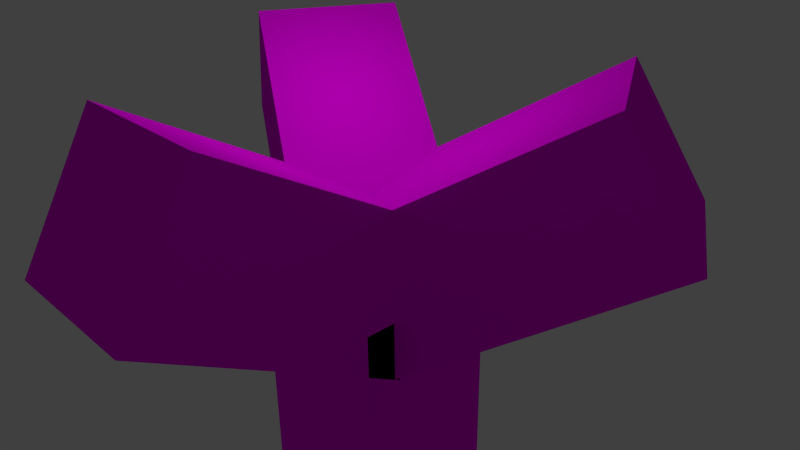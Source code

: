 # Source: baum.blend  (saved by Blender 2.72.0; exported with 4.5.12 LTS)
import bpy
from mathutils import Matrix  # noqa: F401  (used for matrix-valued properties, if any)

bpy.ops.wm.read_factory_settings(use_empty=True)
scene = bpy.context.scene
scene.name = 'Scene'

# ---- collections
col_collection_1 = bpy.data.collections.new('Collection 1'); scene.collection.children.link(col_collection_1)

# ---- images (referenced by path relative to the original .blend; pixels are not part of the script)
import os
ASSET_DIR = os.environ.get("B2B_ASSET_DIR", "")  # directory of the original .blend (textures are referenced by path, not embedded)
HERE = os.path.dirname(os.path.abspath(__file__))  # packed textures are extracted next to this script under _unpacked/

def load_image(name, relpath, width, height, colorspace="sRGB"):
    """Load a texture the original file referenced (path relative to the .blend, or extracted next to this script)."""
    p = next((c for c in (os.path.join(HERE, relpath), os.path.join(ASSET_DIR, relpath)) if relpath and os.path.exists(c)), "")
    if p:
        img = bpy.data.images.load(p, check_existing=True)
        img.name = name
    else:  # same state as the original file: an image datablock whose file is absent (Cycles renders it pink)
        img = bpy.data.images.new(name, width, height)
        img.source = "FILE"
        img.filepath = "//" + (relpath or name)
    img.colorspace_settings.name = colorspace
    return img
img_10_2b1a59514fe0725b0ae3fb300b673357_jpg = load_image('10_2b1a59514fe0725b0ae3fb300b673357.jpg', '10_2b1a59514fe0725b0ae3fb300b673357.jpg', 1024, 1024, 'sRGB')
img_5450558_a362ebc3d4_o_jpeg = load_image('5450558_a362ebc3d4_o.jpeg', '5450558_a362ebc3d4_o.jpeg', 1024, 1024, 'sRGB')

# ---- materials (node trees are filled in below, after node groups)
mat_material_001 = bpy.data.materials.new('Material.001')
mat_material_001.alpha_threshold = 0.0
mat_material_001.diffuse_color = (0.0774, 0.8, 0.03506, 1.0)
mat_material_001.roughness = 0.5
mat_material = bpy.data.materials.new('Material')
mat_material.alpha_threshold = 0.0
mat_material.diffuse_color = (0.1734, 0.1313, 0.04363, 1.0)
mat_material.roughness = 0.5
mat_material.line_color = (0.0, 0.0, 0.0, 1.0)

# ---- material node trees
mat_material_001.use_nodes = True; mat_material_001.node_tree.nodes.clear()
_N = mat_material_001.node_tree.nodes; _L = mat_material_001.node_tree.links
n0 = _N.new('ShaderNodeOutputMaterial'); n0.name = 'Material Output'; n0.location = (300, 300)
n1 = _N.new('ShaderNodeBsdfDiffuse'); n1.name = 'Diffuse BSDF'; n1.location = (10, 300)
n2 = _N.new('ShaderNodeTexEnvironment'); n2.name = 'Environment Texture'; n2.location = (-180, 300)
n2.width = 140
n2.image = img_10_2b1a59514fe0725b0ae3fb300b673357_jpg
_L.new(n1.outputs[0], n0.inputs[0])
_L.new(n2.outputs[0], n1.inputs[0])
n0.is_active_output = True
mat_material.use_nodes = True; mat_material.node_tree.nodes.clear()
_N = mat_material.node_tree.nodes; _L = mat_material.node_tree.links
n0 = _N.new('ShaderNodeOutputMaterial'); n0.name = 'Material Output'; n0.location = (300, 300)
n1 = _N.new('ShaderNodeBsdfDiffuse'); n1.name = 'Diffuse BSDF'; n1.location = (10, 300)
n2 = _N.new('ShaderNodeTexEnvironment'); n2.name = 'Environment Texture'; n2.location = (-180, 300)
n2.width = 140
n2.image = img_5450558_a362ebc3d4_o_jpeg
_L.new(n1.outputs[0], n0.inputs[0])
_L.new(n2.outputs[0], n1.inputs[0])
n0.is_active_output = True

# ---- world
world_world = bpy.data.worlds.new('World'); scene.world = world_world
world_world.color = (0.05088, 0.05088, 0.05088)
world_world.use_sun_shadow = False
world_world.sun_shadow_jitter_overblur = 0.0
world_world.cycles.sampling_method = 'MANUAL'
world_world.cycles.sample_map_resolution = 256

# ---- cameras
cam_camera = bpy.data.cameras.new('Camera')
cam_camera.clip_end = 100.0
cam_camera.lens = 35.0
cam_camera.sensor_width = 32.0
cam_camera.sensor_height = 18.0
cam_camera.ortho_scale = 7.314
cam_camera.dof.focus_distance = 0.0

# ---- lights
light_lamp = bpy.data.lights.new('Lamp', 'POINT')
light_lamp.transmission_factor = 0.0
light_lamp.cutoff_distance = 30.0
light_lamp.energy = 100.0
light_lamp.shadow_buffer_clip_start = 1.001
light_lamp.shadow_soft_size = 0.1
light_lamp.shadow_maximum_resolution = 0.006
light_lamp.use_absolute_resolution = True
light_lamp.cycles.use_multiple_importance_sampling = False

# ---- meshes
me_cube_003 = bpy.data.meshes.new('Cube.003')
me_cube_003.from_pydata([(1.0, 1.0, 0.0), (1.0, -1.0, 0.0), (-1.0, -1.0, 0.0), (-1.0, 1.0, 0.0), (1.0, 1.0, 2.0), (1.0, -1.0, 2.0), (-1.0, -1.0, 2.0), (-1.0, 1.0, 2.0)], [], [(0, 1, 2, 3), (4, 7, 6, 5), (0, 4, 5, 1), (1, 5, 6, 2), (2, 6, 7, 3), (4, 0, 3, 7)])
me_cube_003.materials.append(mat_material_001)
me_cube_003.use_remesh_preserve_volume = False
me_cube_003.use_remesh_preserve_attributes = False
me_cube_003.use_mirror_vertex_groups = False
me_cube_003.update()
me_cube_002 = bpy.data.meshes.new('Cube.002')
me_cube_002.from_pydata([(1.0, 1.0, 0.0), (1.0, -1.0, 0.0), (-1.0, -1.0, 0.0), (-1.0, 1.0, 0.0), (1.0, 1.0, 2.0), (1.0, -1.0, 2.0), (-1.0, -1.0, 2.0), (-1.0, 1.0, 2.0)], [], [(0, 1, 2, 3), (4, 7, 6, 5), (0, 4, 5, 1), (1, 5, 6, 2), (2, 6, 7, 3), (4, 0, 3, 7)])
me_cube_002.materials.append(mat_material_001)
me_cube_002.use_remesh_preserve_volume = False
me_cube_002.use_remesh_preserve_attributes = False
me_cube_002.use_mirror_vertex_groups = False
me_cube_002.update()
me_cube_001 = bpy.data.meshes.new('Cube.001')
me_cube_001.from_pydata([(1.0, 1.0, 0.0), (1.0, -1.0, 0.0), (-1.0, -1.0, 0.0), (-1.0, 1.0, 0.0), (1.0, 1.0, 2.0), (1.0, -1.0, 2.0), (-1.0, -1.0, 2.0), (-1.0, 1.0, 2.0)], [], [(0, 1, 2, 3), (4, 7, 6, 5), (0, 4, 5, 1), (1, 5, 6, 2), (2, 6, 7, 3), (4, 0, 3, 7)])
me_cube_001.materials.append(mat_material_001)
me_cube_001.use_remesh_preserve_volume = False
me_cube_001.use_remesh_preserve_attributes = False
me_cube_001.use_mirror_vertex_groups = False
me_cube_001.update()
me_cube = bpy.data.meshes.new('Cube')
me_cube.from_pydata([(1.0, 1.0, -1.0), (1.0, -1.0, -1.0), (-1.0, -1.0, -1.0), (-1.0, 1.0, -1.0), (1.0, 1.0, 1.0), (1.0, -1.0, 1.0), (-1.0, -1.0, 1.0), (-1.0, 1.0, 1.0)], [], [(0, 1, 2, 3), (4, 7, 6, 5), (0, 4, 5, 1), (1, 5, 6, 2), (2, 6, 7, 3), (4, 0, 3, 7)])
me_cube.materials.append(mat_material)
me_cube.use_remesh_preserve_volume = False
me_cube.use_remesh_preserve_attributes = False
me_cube.use_mirror_vertex_groups = False
me_cube.update()

# ---- objects
ob_cube_003 = bpy.data.objects.new('Cube.003', me_cube_003)
ob_cube_002 = bpy.data.objects.new('Cube.002', me_cube_002)
ob_cube_001 = bpy.data.objects.new('Cube.001', me_cube_001)
ob_cube = bpy.data.objects.new('Cube', me_cube)
ob_lamp = bpy.data.objects.new('Lamp', light_lamp)
ob_camera = bpy.data.objects.new('Camera', cam_camera)

# ---- transforms, parenting, visibility, modifiers, constraints
ob_cube_003.location = (0.0, 0.0, 4.0)
ob_cube_003.rotation_euler = (1.047, 0.0, -2.094)
ob_cube_003.scale = (1.0, 1.0, 2.0)
ob_cube_003.lock_rotations_4d = False
ob_cube_003.empty_display_type = 'ARROWS'
ob_cube_003.lineart.crease_threshold = 0.0
ob_cube_002.location = (0.0, 0.0, 4.0)
ob_cube_002.rotation_euler = (1.047, 0.0, 2.094)
ob_cube_002.scale = (1.0, 1.0, 2.0)
ob_cube_002.lock_rotations_4d = False
ob_cube_002.empty_display_type = 'ARROWS'
ob_cube_002.lineart.crease_threshold = 0.0
ob_cube_001.location = (-9.055e-16, 0.0, 4.0)
ob_cube_001.rotation_euler = (1.047, 0.0, 0.0)
ob_cube_001.scale = (1.0, 1.0, 2.0)
ob_cube_001.lock_rotations_4d = False
ob_cube_001.empty_display_type = 'ARROWS'
ob_cube_001.lineart.crease_threshold = 0.0
ob_cube.location = (-9.055e-16, 0.0, 2.0)
ob_cube.scale = (1.0, 1.0, 2.0)
ob_cube.lock_rotations_4d = False
ob_cube.empty_display_type = 'ARROWS'
ob_cube.lineart.crease_threshold = 0.0
ob_lamp.location = (-0.2131, 0.01316, 8.46)
ob_lamp.rotation_euler = (0.6503, 0.05522, 1.866)
ob_lamp.lock_rotations_4d = False
ob_lamp.empty_display_type = 'ARROWS'
ob_lamp.color = (0.0, 0.0, 0.0, 0.0)
ob_lamp.lineart.crease_threshold = 0.0
ob_camera.location = (7.481, -6.508, 9.677)
ob_camera.rotation_euler = (1.109, 0.01082, 0.8149)
ob_camera.lock_rotations_4d = False
ob_camera.empty_display_type = 'ARROWS'
ob_camera.color = (0.0, 0.0, 0.0, 0.0)
ob_camera.display_type = 'WIRE'
ob_camera.lineart.crease_threshold = 0.0

# ---- collection membership
col_collection_1.objects.link(ob_cube_003)
col_collection_1.objects.link(ob_cube_002)
col_collection_1.objects.link(ob_cube_001)
col_collection_1.objects.link(ob_cube)
col_collection_1.objects.link(ob_lamp)
col_collection_1.objects.link(ob_camera)

# ---- scene / render settings (as saved in the file)
scene.camera = ob_camera
scene.frame_start = 1; scene.frame_end = 250; scene.frame_set(1)
scene.render.engine = 'CYCLES'
scene.render.resolution_percentage = 50
scene.render.dither_intensity = 0.0
scene.cycles.use_denoising = False
scene.cycles.samples = 10
scene.cycles.sampling_pattern = 'TABULATED_SOBOL'
scene.cycles.light_sampling_threshold = 0.0
scene.cycles.use_adaptive_sampling = False
scene.cycles.use_light_tree = False
scene.cycles.blur_glossy = 0.0
scene.cycles.pixel_filter_type = 'GAUSSIAN'
scene.cycles.sample_clamp_indirect = 0.0
scene.view_settings.view_transform = 'Standard'
bpy.context.view_layer.update()
